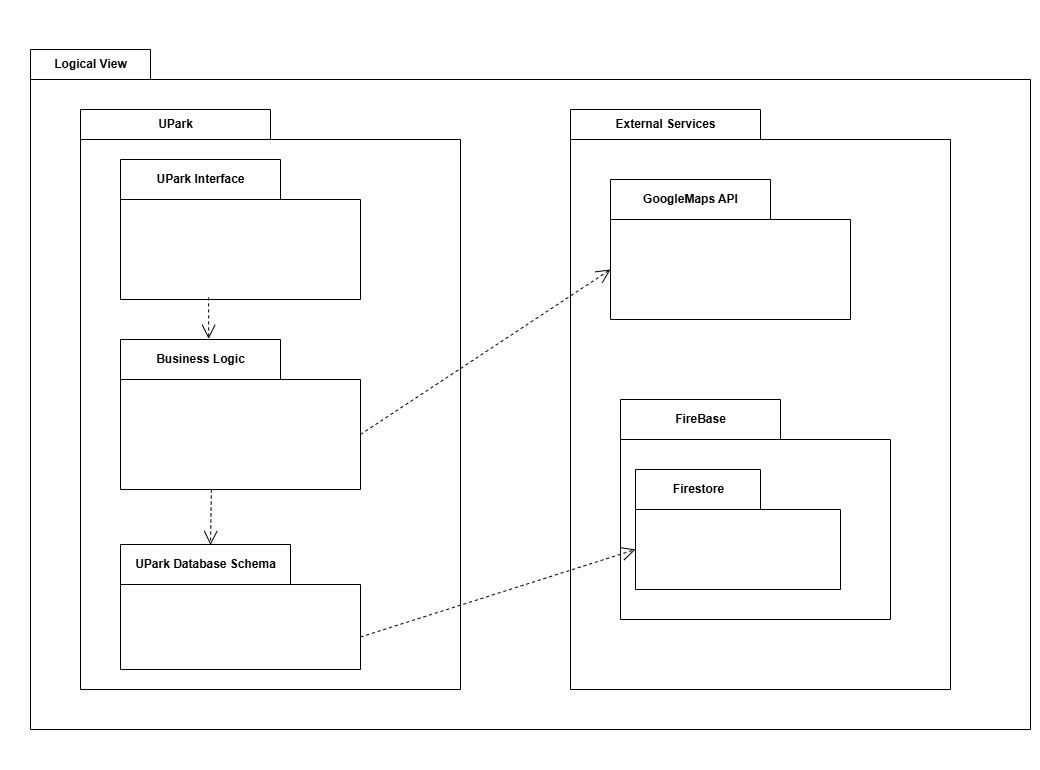

The diagram above was exported from draw.io. Its source (the exported page's mxGraphModel, read from the mxfile embedded in the PNG):
<mxGraphModel dx="1158" dy="2513" grid="1" gridSize="10" guides="1" tooltips="1" connect="1" arrows="1" fold="1" page="1" pageScale="1" pageWidth="827" pageHeight="1169" math="0" shadow="0">
  <root>
    <mxCell id="0" />
    <mxCell id="1" parent="0" />
    <mxCell id="GRyE_0SUaPFDlTT8OkqP-27" value="Object" style="html=1;whiteSpace=wrap;fillColor=none;strokeColor=none;" vertex="1" parent="1">
      <mxGeometry y="-70" width="1040" height="770" as="geometry" />
    </mxCell>
    <mxCell id="GRyE_0SUaPFDlTT8OkqP-25" value="" style="shape=folder;fontStyle=1;spacingTop=10;tabWidth=120;tabHeight=30;tabPosition=left;html=1;whiteSpace=wrap;" vertex="1" parent="1">
      <mxGeometry x="30" y="-20" width="1000" height="680" as="geometry" />
    </mxCell>
    <mxCell id="GRyE_0SUaPFDlTT8OkqP-1" value="" style="shape=folder;fontStyle=1;spacingTop=10;tabWidth=190;tabHeight=30;tabPosition=left;html=1;whiteSpace=wrap;" vertex="1" parent="1">
      <mxGeometry x="80" y="40" width="380" height="580" as="geometry" />
    </mxCell>
    <mxCell id="GRyE_0SUaPFDlTT8OkqP-2" value="UPark" style="text;align=center;fontStyle=1;verticalAlign=middle;spacingLeft=3;spacingRight=3;strokeColor=none;rotatable=0;points=[[0,0.5],[1,0.5]];portConstraint=eastwest;html=1;" vertex="1" parent="1">
      <mxGeometry x="80" y="40" width="190" height="30" as="geometry" />
    </mxCell>
    <mxCell id="GRyE_0SUaPFDlTT8OkqP-3" value="" style="shape=folder;fontStyle=1;spacingTop=10;tabWidth=160;tabHeight=40;tabPosition=left;html=1;whiteSpace=wrap;" vertex="1" parent="1">
      <mxGeometry x="120" y="90" width="240" height="140" as="geometry" />
    </mxCell>
    <mxCell id="GRyE_0SUaPFDlTT8OkqP-4" value="" style="shape=folder;fontStyle=1;spacingTop=10;tabWidth=160;tabHeight=40;tabPosition=left;html=1;whiteSpace=wrap;" vertex="1" parent="1">
      <mxGeometry x="120" y="270" width="240" height="150" as="geometry" />
    </mxCell>
    <mxCell id="GRyE_0SUaPFDlTT8OkqP-5" value="Business Logic" style="text;align=center;fontStyle=1;verticalAlign=middle;spacingLeft=3;spacingRight=3;strokeColor=none;rotatable=0;points=[[0,0.5],[1,0.5]];portConstraint=eastwest;html=1;" vertex="1" parent="1">
      <mxGeometry x="120" y="270" width="160" height="40" as="geometry" />
    </mxCell>
    <mxCell id="GRyE_0SUaPFDlTT8OkqP-6" value="UPark Interface" style="text;align=center;fontStyle=1;verticalAlign=middle;spacingLeft=3;spacingRight=3;strokeColor=none;rotatable=0;points=[[0,0.5],[1,0.5]];portConstraint=eastwest;html=1;" vertex="1" parent="1">
      <mxGeometry x="120" y="90" width="160" height="40" as="geometry" />
    </mxCell>
    <mxCell id="GRyE_0SUaPFDlTT8OkqP-7" value="" style="shape=folder;fontStyle=1;spacingTop=10;tabWidth=170;tabHeight=40;tabPosition=left;html=1;whiteSpace=wrap;" vertex="1" parent="1">
      <mxGeometry x="120" y="475" width="240" height="125" as="geometry" />
    </mxCell>
    <mxCell id="GRyE_0SUaPFDlTT8OkqP-8" value="UPark Database Schema" style="text;align=center;fontStyle=1;verticalAlign=middle;spacingLeft=3;spacingRight=3;strokeColor=none;rotatable=0;points=[[0,0.5],[1,0.5]];portConstraint=eastwest;html=1;" vertex="1" parent="1">
      <mxGeometry x="120" y="475" width="170" height="40" as="geometry" />
    </mxCell>
    <mxCell id="GRyE_0SUaPFDlTT8OkqP-10" value="" style="shape=folder;fontStyle=1;spacingTop=10;tabWidth=190;tabHeight=30;tabPosition=left;html=1;whiteSpace=wrap;" vertex="1" parent="1">
      <mxGeometry x="570" y="40" width="380" height="580" as="geometry" />
    </mxCell>
    <mxCell id="GRyE_0SUaPFDlTT8OkqP-11" value="External Services" style="text;align=center;fontStyle=1;verticalAlign=middle;spacingLeft=3;spacingRight=3;strokeColor=none;rotatable=0;points=[[0,0.5],[1,0.5]];portConstraint=eastwest;html=1;" vertex="1" parent="1">
      <mxGeometry x="570" y="40" width="190" height="30" as="geometry" />
    </mxCell>
    <mxCell id="GRyE_0SUaPFDlTT8OkqP-12" value="" style="shape=folder;fontStyle=1;spacingTop=10;tabWidth=160;tabHeight=40;tabPosition=left;html=1;whiteSpace=wrap;" vertex="1" parent="1">
      <mxGeometry x="610" y="110" width="240" height="140" as="geometry" />
    </mxCell>
    <mxCell id="GRyE_0SUaPFDlTT8OkqP-13" value="GoogleMaps API" style="text;align=center;fontStyle=1;verticalAlign=middle;spacingLeft=3;spacingRight=3;strokeColor=none;rotatable=0;points=[[0,0.5],[1,0.5]];portConstraint=eastwest;html=1;" vertex="1" parent="1">
      <mxGeometry x="610" y="110" width="160" height="40" as="geometry" />
    </mxCell>
    <mxCell id="GRyE_0SUaPFDlTT8OkqP-14" value="" style="shape=folder;fontStyle=1;spacingTop=10;tabWidth=160;tabHeight=40;tabPosition=left;html=1;whiteSpace=wrap;" vertex="1" parent="1">
      <mxGeometry x="620" y="330" width="270" height="220" as="geometry" />
    </mxCell>
    <mxCell id="GRyE_0SUaPFDlTT8OkqP-15" value="FireBase" style="text;align=center;fontStyle=1;verticalAlign=middle;spacingLeft=3;spacingRight=3;strokeColor=none;rotatable=0;points=[[0,0.5],[1,0.5]];portConstraint=eastwest;html=1;" vertex="1" parent="1">
      <mxGeometry x="620" y="330" width="160" height="40" as="geometry" />
    </mxCell>
    <mxCell id="GRyE_0SUaPFDlTT8OkqP-17" value="" style="endArrow=open;dashed=1;endFill=0;endSize=12;html=1;rounded=0;entryX=0.551;entryY=-0.016;entryDx=0;entryDy=0;entryPerimeter=0;exitX=0.367;exitY=0.985;exitDx=0;exitDy=0;exitPerimeter=0;" edge="1" parent="1" source="GRyE_0SUaPFDlTT8OkqP-3" target="GRyE_0SUaPFDlTT8OkqP-5">
      <mxGeometry width="160" relative="1" as="geometry">
        <mxPoint x="320" y="280" as="sourcePoint" />
        <mxPoint x="480" y="280" as="targetPoint" />
      </mxGeometry>
    </mxCell>
    <mxCell id="GRyE_0SUaPFDlTT8OkqP-18" value="" style="endArrow=open;dashed=1;endFill=0;endSize=12;html=1;rounded=0;entryX=0.585;entryY=0.012;entryDx=0;entryDy=0;entryPerimeter=0;exitX=0.418;exitY=1;exitDx=0;exitDy=0;exitPerimeter=0;" edge="1" parent="1">
      <mxGeometry width="160" relative="1" as="geometry">
        <mxPoint x="210.86999999999995" y="420" as="sourcePoint" />
        <mxPoint x="210.00000000000006" y="475.48" as="targetPoint" />
      </mxGeometry>
    </mxCell>
    <mxCell id="GRyE_0SUaPFDlTT8OkqP-20" value="" style="endArrow=open;dashed=1;endFill=0;endSize=12;html=1;rounded=0;entryX=0;entryY=0;entryDx=0;entryDy=90;entryPerimeter=0;exitX=0;exitY=0;exitDx=240;exitDy=95;exitPerimeter=0;" edge="1" parent="1" source="GRyE_0SUaPFDlTT8OkqP-4" target="GRyE_0SUaPFDlTT8OkqP-12">
      <mxGeometry width="160" relative="1" as="geometry">
        <mxPoint x="228" y="248" as="sourcePoint" />
        <mxPoint x="228" y="289" as="targetPoint" />
      </mxGeometry>
    </mxCell>
    <mxCell id="GRyE_0SUaPFDlTT8OkqP-21" value="" style="endArrow=open;dashed=1;endFill=0;endSize=12;html=1;rounded=0;entryX=0;entryY=0;entryDx=0;entryDy=80;entryPerimeter=0;exitX=0;exitY=0;exitDx=240;exitDy=95;exitPerimeter=0;" edge="1" parent="1" target="GRyE_0SUaPFDlTT8OkqP-22">
      <mxGeometry width="160" relative="1" as="geometry">
        <mxPoint x="360" y="567.5" as="sourcePoint" />
        <mxPoint x="620" y="422.5" as="targetPoint" />
      </mxGeometry>
    </mxCell>
    <mxCell id="GRyE_0SUaPFDlTT8OkqP-22" value="" style="shape=folder;fontStyle=1;spacingTop=10;tabWidth=125;tabHeight=40;tabPosition=left;html=1;whiteSpace=wrap;" vertex="1" parent="1">
      <mxGeometry x="635" y="400" width="205" height="120" as="geometry" />
    </mxCell>
    <mxCell id="GRyE_0SUaPFDlTT8OkqP-24" value="Firestore" style="text;align=center;fontStyle=1;verticalAlign=middle;spacingLeft=3;spacingRight=3;strokeColor=none;rotatable=0;points=[[0,0.5],[1,0.5]];portConstraint=eastwest;html=1;" vertex="1" parent="1">
      <mxGeometry x="635" y="400" width="125" height="40" as="geometry" />
    </mxCell>
    <mxCell id="GRyE_0SUaPFDlTT8OkqP-26" value="Logical View" style="text;align=center;fontStyle=1;verticalAlign=middle;spacingLeft=3;spacingRight=3;strokeColor=none;rotatable=0;points=[[0,0.5],[1,0.5]];portConstraint=eastwest;html=1;" vertex="1" parent="1">
      <mxGeometry x="30" y="-20" width="120" height="30" as="geometry" />
    </mxCell>
  </root>
</mxGraphModel>